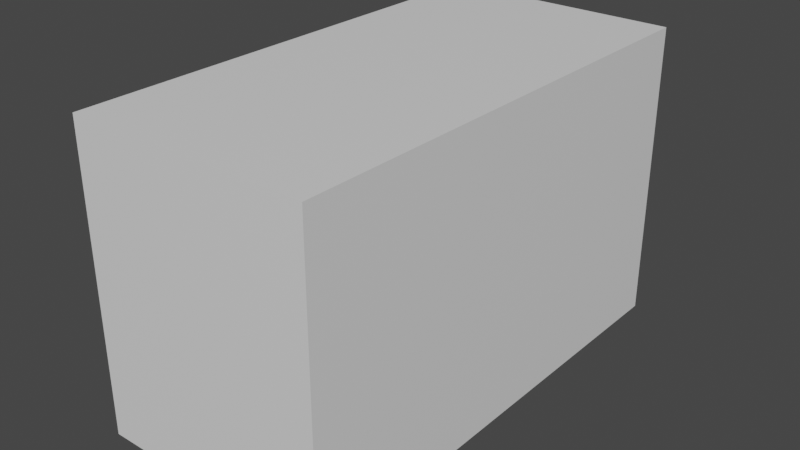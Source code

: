 # Source: flagSTANDART.blend  (saved by Blender 3.3.6; exported with 4.5.12 LTS)
import bpy
from mathutils import Matrix  # noqa: F401  (used for matrix-valued properties, if any)

bpy.ops.wm.read_factory_settings(use_empty=True)
scene = bpy.context.scene
scene.name = 'Scene'

# ---- collections
col_collection = bpy.data.collections.new('Collection'); scene.collection.children.link(col_collection)

# ---- materials (node trees are filled in below, after node groups)
mat_material = bpy.data.materials.new('Material')
mat_material.alpha_threshold = 0.0
mat_material.use_transparent_shadow = False
mat_material.roughness = 0.5
mat_material.line_color = (0.0, 0.0, 0.0, 1.0)

# ---- material node trees
mat_material.use_nodes = True; mat_material.node_tree.nodes.clear()
_N = mat_material.node_tree.nodes; _L = mat_material.node_tree.links
n0 = _N.new('ShaderNodeOutputMaterial'); n0.name = 'Material Output'; n0.location = (300, 300)
n1 = _N.new('ShaderNodeBsdfPrincipled'); n1.name = 'Principled BSDF'; n1.location = (10, 300)
n1.distribution = 'GGX'
n1.subsurface_method = 'RANDOM_WALK_SKIN'
n1.inputs[3].default_value = 1.45
n1.inputs[27].default_value = (0.0, 0.0, 0.0, 1.0)
n1.inputs[28].default_value = 1.0
_L.new(n1.outputs[0], n0.inputs[0])
n0.is_active_output = True

# ---- world
world_world = bpy.data.worlds.new('World'); scene.world = world_world
world_world.use_nodes = True; world_world.node_tree.nodes.clear()
_N = world_world.node_tree.nodes; _L = world_world.node_tree.links
n0 = _N.new('ShaderNodeOutputWorld'); n0.name = 'World Output'; n0.location = (300, 300)
n1 = _N.new('ShaderNodeBackground'); n1.name = 'Background'; n1.location = (10, 300)
n1.inputs[0].default_value = (0.05088, 0.05088, 0.05088, 1.0)
_L.new(n1.outputs[0], n0.inputs[0])
n0.is_active_output = True
world_world.color = (0.05088, 0.05088, 0.05088)
world_world.use_sun_shadow = False
world_world.sun_shadow_jitter_overblur = 0.0

# ---- meshes
me_cube = bpy.data.meshes.new('Cube')
me_cube.from_pydata([(1.0, 1.0, 1.0), (1.0, 1.0, -1.0), (1.0, -1.0, 1.0), (1.0, -1.0, -1.0), (-1.0, 1.0, 1.0), (-1.0, 1.0, -1.0), (-1.0, -1.0, 1.0), (-1.0, -1.0, -1.0)], [], [(0, 4, 6, 2), (3, 2, 6, 7), (7, 6, 4, 5), (5, 1, 3, 7), (1, 0, 2, 3), (5, 4, 0, 1)])
_uv = me_cube.uv_layers.new(name='UVMap')
_uv.uv.foreach_set('vector', [0.625, 0.5, 0.875, 0.5, 0.875, 0.75, 0.625, 0.75, 0.375, 0.75, 0.625, 0.75, 0.625, 1.0, 0.375, 1.0, 0.375, 0.0, 0.625, 0.0, 0.625, 0.25, 0.375, 0.25, 0.125, 0.5, 0.375, 0.5, 0.375, 0.75, 0.125, 0.75, 0.375, 0.5, 0.625, 0.5, 0.625, 0.75, 0.375, 0.75, 0.375, 0.25, 0.625, 0.25, 0.625, 0.5, 0.375, 0.5])
me_cube.materials.append(mat_material)
me_cube.use_mirror_vertex_groups = False
me_cube.update()

# ---- objects
ob_cube = bpy.data.objects.new('Cube', me_cube)

# ---- transforms, parenting, visibility, modifiers, constraints
ob_cube.location = (0.0, 0.0, 0.0)
ob_cube.scale = (1.0, 2.0, 1.25)
ob_cube.lock_rotations_4d = False
ob_cube.empty_display_type = 'ARROWS'
ob_cube.lineart.crease_threshold = 0.0

# ---- collection membership
col_collection.objects.link(ob_cube)

# ---- scene / render settings (as saved in the file)
scene.frame_start = 1; scene.frame_end = 250; scene.frame_set(1)
scene.render.engine = 'BLENDER_EEVEE_NEXT'
scene.cycles.sampling_pattern = 'TABULATED_SOBOL'
scene.cycles.use_light_tree = False
scene.view_settings.view_transform = 'Filmic'
bpy.context.view_layer.update()

# ---- added for rendering (the .blend has no active camera and no usable light): camera, sun
cam_auto = bpy.data.cameras.new('AutoCamera')
cam_auto.lens = 50.0
cam_auto.sensor_width = 36.0
cam_auto.clip_end = 1000.0
ob_auto_camera = bpy.data.objects.new('AutoCamera', cam_auto)
scene.collection.objects.link(ob_auto_camera)
ob_auto_camera.location = (4.74037, -5.68844, 3.79229)
ob_auto_camera.rotation_euler = (1.09748, -7.21219e-08, 0.694738)
scene.camera = ob_auto_camera
light_auto_sun = bpy.data.lights.new('AutoSun', 'SUN')
light_auto_sun.energy = 3.0
light_auto_sun.angle = 0.0523599
ob_auto_sun = bpy.data.objects.new('AutoSun', light_auto_sun)
scene.collection.objects.link(ob_auto_sun)
ob_auto_sun.rotation_euler = (0.872665, 0.174533, 0.523599)
bpy.context.view_layer.update()
